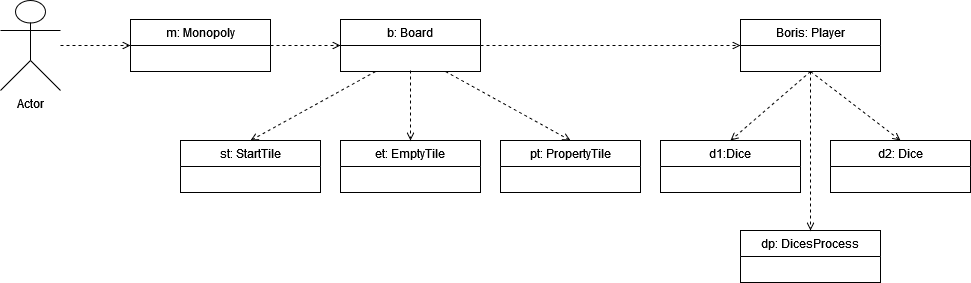

The diagram above was exported from draw.io. Its source (the exported page's mxGraphModel, read from the mxfile embedded in the PNG):
<mxGraphModel dx="792" dy="1136" grid="1" gridSize="10" guides="1" tooltips="1" connect="1" arrows="1" fold="1" page="1" pageScale="1" pageWidth="850" pageHeight="1100" math="0" shadow="0">
  <root>
    <mxCell id="0" />
    <mxCell id="1" parent="0" />
    <mxCell id="ON_XnrB_n9RVaLm9_By7-20" value="m: Monopoly" style="swimlane;fontStyle=0;childLayout=stackLayout;horizontal=1;startSize=26;fillColor=none;horizontalStack=0;resizeParent=1;resizeParentMax=0;resizeLast=0;collapsible=1;marginBottom=0;whiteSpace=wrap;html=1;" vertex="1" parent="1">
      <mxGeometry x="410" y="379" width="140" height="52" as="geometry" />
    </mxCell>
    <mxCell id="ON_XnrB_n9RVaLm9_By7-21" value="b: Board" style="swimlane;fontStyle=0;childLayout=stackLayout;horizontal=1;startSize=26;fillColor=none;horizontalStack=0;resizeParent=1;resizeParentMax=0;resizeLast=0;collapsible=1;marginBottom=0;whiteSpace=wrap;html=1;" vertex="1" parent="1">
      <mxGeometry x="620" y="379" width="140" height="52" as="geometry" />
    </mxCell>
    <mxCell id="ON_XnrB_n9RVaLm9_By7-22" style="edgeStyle=orthogonalEdgeStyle;rounded=0;orthogonalLoop=1;jettySize=auto;html=1;entryX=0.5;entryY=0;entryDx=0;entryDy=0;endArrow=open;endFill=0;dashed=1;" edge="1" parent="1" source="ON_XnrB_n9RVaLm9_By7-23" target="ON_XnrB_n9RVaLm9_By7-38">
      <mxGeometry relative="1" as="geometry" />
    </mxCell>
    <mxCell id="ON_XnrB_n9RVaLm9_By7-23" value="Boris: Player" style="swimlane;fontStyle=0;childLayout=stackLayout;horizontal=1;startSize=26;fillColor=none;horizontalStack=0;resizeParent=1;resizeParentMax=0;resizeLast=0;collapsible=1;marginBottom=0;whiteSpace=wrap;html=1;" vertex="1" parent="1">
      <mxGeometry x="1020" y="379" width="140" height="52" as="geometry" />
    </mxCell>
    <mxCell id="ON_XnrB_n9RVaLm9_By7-24" value="d1:Dice" style="swimlane;fontStyle=0;childLayout=stackLayout;horizontal=1;startSize=26;fillColor=none;horizontalStack=0;resizeParent=1;resizeParentMax=0;resizeLast=0;collapsible=1;marginBottom=0;whiteSpace=wrap;html=1;" vertex="1" parent="1">
      <mxGeometry x="940" y="500" width="140" height="52" as="geometry" />
    </mxCell>
    <mxCell id="ON_XnrB_n9RVaLm9_By7-25" value="d2: Dice" style="swimlane;fontStyle=0;childLayout=stackLayout;horizontal=1;startSize=26;fillColor=none;horizontalStack=0;resizeParent=1;resizeParentMax=0;resizeLast=0;collapsible=1;marginBottom=0;whiteSpace=wrap;html=1;" vertex="1" parent="1">
      <mxGeometry x="1110" y="500" width="140" height="52" as="geometry" />
    </mxCell>
    <mxCell id="ON_XnrB_n9RVaLm9_By7-26" value="st: StartTile" style="swimlane;fontStyle=0;childLayout=stackLayout;horizontal=1;startSize=26;fillColor=none;horizontalStack=0;resizeParent=1;resizeParentMax=0;resizeLast=0;collapsible=1;marginBottom=0;whiteSpace=wrap;html=1;" vertex="1" parent="1">
      <mxGeometry x="460" y="500" width="140" height="52" as="geometry" />
    </mxCell>
    <mxCell id="ON_XnrB_n9RVaLm9_By7-27" value="et: EmptyTile" style="swimlane;fontStyle=0;childLayout=stackLayout;horizontal=1;startSize=26;fillColor=none;horizontalStack=0;resizeParent=1;resizeParentMax=0;resizeLast=0;collapsible=1;marginBottom=0;whiteSpace=wrap;html=1;" vertex="1" parent="1">
      <mxGeometry x="620" y="500" width="140" height="52" as="geometry" />
    </mxCell>
    <mxCell id="ON_XnrB_n9RVaLm9_By7-28" value="pt: PropertyTile" style="swimlane;fontStyle=0;childLayout=stackLayout;horizontal=1;startSize=26;fillColor=none;horizontalStack=0;resizeParent=1;resizeParentMax=0;resizeLast=0;collapsible=1;marginBottom=0;whiteSpace=wrap;html=1;" vertex="1" parent="1">
      <mxGeometry x="780" y="500" width="140" height="52" as="geometry" />
    </mxCell>
    <mxCell id="ON_XnrB_n9RVaLm9_By7-29" value="Actor" style="shape=umlActor;verticalLabelPosition=bottom;verticalAlign=top;html=1;" vertex="1" parent="1">
      <mxGeometry x="280" y="360" width="60" height="90" as="geometry" />
    </mxCell>
    <mxCell id="ON_XnrB_n9RVaLm9_By7-30" value="" style="endArrow=open;dashed=1;html=1;rounded=0;entryX=0;entryY=0.5;entryDx=0;entryDy=0;endFill=0;exitX=1;exitY=0.5;exitDx=0;exitDy=0;" edge="1" parent="1" source="ON_XnrB_n9RVaLm9_By7-20" target="ON_XnrB_n9RVaLm9_By7-21">
      <mxGeometry width="50" height="50" relative="1" as="geometry">
        <mxPoint x="490" y="431" as="sourcePoint" />
        <mxPoint x="560" y="390" as="targetPoint" />
      </mxGeometry>
    </mxCell>
    <mxCell id="ON_XnrB_n9RVaLm9_By7-31" value="" style="endArrow=open;dashed=1;html=1;rounded=0;entryX=0;entryY=0.5;entryDx=0;entryDy=0;endFill=0;" edge="1" parent="1" source="ON_XnrB_n9RVaLm9_By7-29" target="ON_XnrB_n9RVaLm9_By7-20">
      <mxGeometry width="50" height="50" relative="1" as="geometry">
        <mxPoint x="500" y="441" as="sourcePoint" />
        <mxPoint x="540" y="510" as="targetPoint" />
      </mxGeometry>
    </mxCell>
    <mxCell id="ON_XnrB_n9RVaLm9_By7-32" value="" style="endArrow=open;dashed=1;html=1;rounded=0;entryX=0;entryY=0.5;entryDx=0;entryDy=0;endFill=0;exitX=1;exitY=0.5;exitDx=0;exitDy=0;" edge="1" parent="1" source="ON_XnrB_n9RVaLm9_By7-21" target="ON_XnrB_n9RVaLm9_By7-23">
      <mxGeometry width="50" height="50" relative="1" as="geometry">
        <mxPoint x="560" y="415" as="sourcePoint" />
        <mxPoint x="630" y="415" as="targetPoint" />
      </mxGeometry>
    </mxCell>
    <mxCell id="ON_XnrB_n9RVaLm9_By7-33" value="" style="endArrow=open;dashed=1;html=1;rounded=0;entryX=0.5;entryY=0;entryDx=0;entryDy=0;endFill=0;exitX=0.25;exitY=1;exitDx=0;exitDy=0;" edge="1" parent="1" source="ON_XnrB_n9RVaLm9_By7-21" target="ON_XnrB_n9RVaLm9_By7-26">
      <mxGeometry width="50" height="50" relative="1" as="geometry">
        <mxPoint x="570" y="425" as="sourcePoint" />
        <mxPoint x="640" y="425" as="targetPoint" />
      </mxGeometry>
    </mxCell>
    <mxCell id="ON_XnrB_n9RVaLm9_By7-34" value="" style="endArrow=open;dashed=1;html=1;rounded=0;entryX=0.5;entryY=0;entryDx=0;entryDy=0;endFill=0;" edge="1" parent="1" target="ON_XnrB_n9RVaLm9_By7-27">
      <mxGeometry width="50" height="50" relative="1" as="geometry">
        <mxPoint x="690" y="430" as="sourcePoint" />
        <mxPoint x="650" y="435" as="targetPoint" />
      </mxGeometry>
    </mxCell>
    <mxCell id="ON_XnrB_n9RVaLm9_By7-35" value="" style="endArrow=open;dashed=1;html=1;rounded=0;entryX=0.5;entryY=0;entryDx=0;entryDy=0;endFill=0;exitX=0.75;exitY=1;exitDx=0;exitDy=0;" edge="1" parent="1" source="ON_XnrB_n9RVaLm9_By7-21" target="ON_XnrB_n9RVaLm9_By7-28">
      <mxGeometry width="50" height="50" relative="1" as="geometry">
        <mxPoint x="590" y="445" as="sourcePoint" />
        <mxPoint x="660" y="445" as="targetPoint" />
      </mxGeometry>
    </mxCell>
    <mxCell id="ON_XnrB_n9RVaLm9_By7-36" value="" style="endArrow=open;dashed=1;html=1;rounded=0;entryX=0.5;entryY=0;entryDx=0;entryDy=0;endFill=0;exitX=0.5;exitY=1;exitDx=0;exitDy=0;" edge="1" parent="1" source="ON_XnrB_n9RVaLm9_By7-23" target="ON_XnrB_n9RVaLm9_By7-24">
      <mxGeometry width="50" height="50" relative="1" as="geometry">
        <mxPoint x="600" y="455" as="sourcePoint" />
        <mxPoint x="670" y="455" as="targetPoint" />
      </mxGeometry>
    </mxCell>
    <mxCell id="ON_XnrB_n9RVaLm9_By7-37" value="" style="endArrow=open;dashed=1;html=1;rounded=0;entryX=0.5;entryY=0;entryDx=0;entryDy=0;endFill=0;exitX=0.5;exitY=1;exitDx=0;exitDy=0;" edge="1" parent="1" source="ON_XnrB_n9RVaLm9_By7-23" target="ON_XnrB_n9RVaLm9_By7-25">
      <mxGeometry width="50" height="50" relative="1" as="geometry">
        <mxPoint x="610" y="465" as="sourcePoint" />
        <mxPoint x="680" y="465" as="targetPoint" />
      </mxGeometry>
    </mxCell>
    <mxCell id="ON_XnrB_n9RVaLm9_By7-38" value="dp: DicesProcess" style="swimlane;fontStyle=0;childLayout=stackLayout;horizontal=1;startSize=26;fillColor=none;horizontalStack=0;resizeParent=1;resizeParentMax=0;resizeLast=0;collapsible=1;marginBottom=0;whiteSpace=wrap;html=1;" vertex="1" parent="1">
      <mxGeometry x="1020" y="590" width="140" height="52" as="geometry" />
    </mxCell>
  </root>
</mxGraphModel>